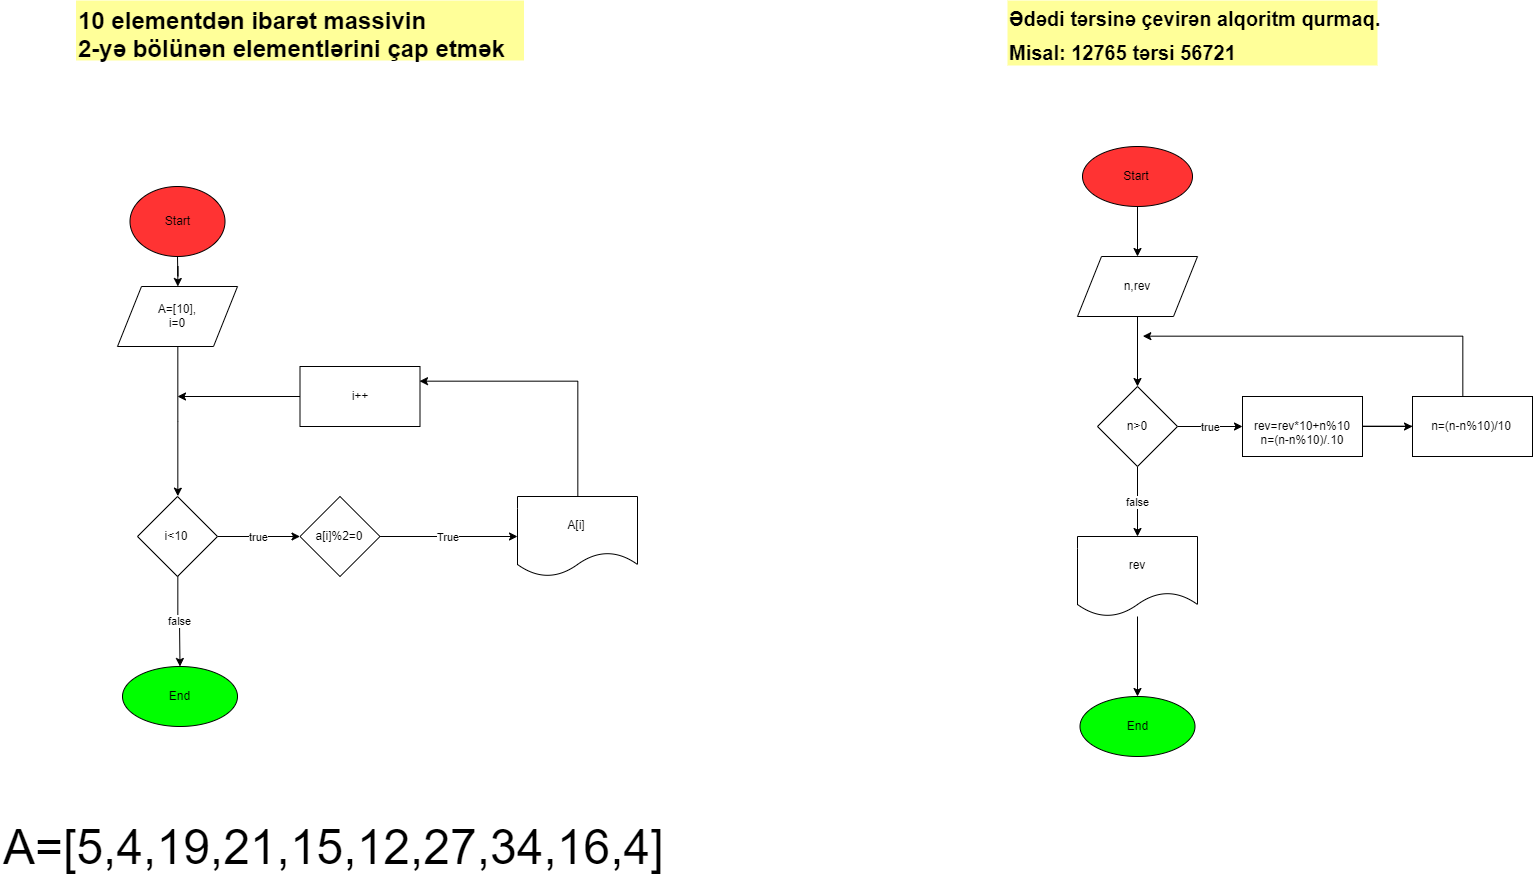

The diagram above was exported from draw.io. Its source (the exported page's mxGraphModel, read from the mxfile embedded in the PNG):
<mxGraphModel dx="1813" dy="947" grid="1" gridSize="10" guides="1" tooltips="1" connect="1" arrows="1" fold="1" page="1" pageScale="1" pageWidth="850" pageHeight="1100" math="0" shadow="0">
  <root>
    <mxCell id="0" />
    <mxCell id="1" parent="0" />
    <mxCell id="Yhk9ZxGZQmQS2O6d588s-3" value="" style="edgeStyle=orthogonalEdgeStyle;rounded=0;orthogonalLoop=1;jettySize=auto;html=1;" edge="1" parent="1" source="Yhk9ZxGZQmQS2O6d588s-1" target="Yhk9ZxGZQmQS2O6d588s-2">
      <mxGeometry relative="1" as="geometry" />
    </mxCell>
    <mxCell id="Yhk9ZxGZQmQS2O6d588s-1" value="Start" style="ellipse;whiteSpace=wrap;html=1;fillColor=#FF3333;" vertex="1" parent="1">
      <mxGeometry x="212.5" y="210" width="95" height="70" as="geometry" />
    </mxCell>
    <mxCell id="Yhk9ZxGZQmQS2O6d588s-5" value="" style="edgeStyle=orthogonalEdgeStyle;rounded=0;orthogonalLoop=1;jettySize=auto;html=1;entryX=0.5;entryY=0;entryDx=0;entryDy=0;" edge="1" parent="1" source="Yhk9ZxGZQmQS2O6d588s-2" target="Yhk9ZxGZQmQS2O6d588s-6">
      <mxGeometry relative="1" as="geometry">
        <mxPoint x="260" y="450" as="targetPoint" />
      </mxGeometry>
    </mxCell>
    <mxCell id="Yhk9ZxGZQmQS2O6d588s-2" value="A=[10],&lt;br&gt;i=0" style="shape=parallelogram;perimeter=parallelogramPerimeter;whiteSpace=wrap;html=1;" vertex="1" parent="1">
      <mxGeometry x="200" y="310" width="120" height="60" as="geometry" />
    </mxCell>
    <mxCell id="Yhk9ZxGZQmQS2O6d588s-7" value="true" style="edgeStyle=orthogonalEdgeStyle;rounded=0;orthogonalLoop=1;jettySize=auto;html=1;" edge="1" parent="1" source="Yhk9ZxGZQmQS2O6d588s-6" target="Yhk9ZxGZQmQS2O6d588s-8">
      <mxGeometry relative="1" as="geometry">
        <mxPoint x="392.5" y="490" as="targetPoint" />
      </mxGeometry>
    </mxCell>
    <mxCell id="Yhk9ZxGZQmQS2O6d588s-13" value="false" style="edgeStyle=orthogonalEdgeStyle;rounded=0;orthogonalLoop=1;jettySize=auto;html=1;" edge="1" parent="1" source="Yhk9ZxGZQmQS2O6d588s-6" target="Yhk9ZxGZQmQS2O6d588s-14">
      <mxGeometry relative="1" as="geometry">
        <mxPoint x="260" y="690" as="targetPoint" />
      </mxGeometry>
    </mxCell>
    <mxCell id="Yhk9ZxGZQmQS2O6d588s-6" value="i&amp;lt;10" style="rhombus;whiteSpace=wrap;html=1;" vertex="1" parent="1">
      <mxGeometry x="220" y="520" width="80" height="80" as="geometry" />
    </mxCell>
    <mxCell id="Yhk9ZxGZQmQS2O6d588s-10" value="True" style="edgeStyle=orthogonalEdgeStyle;rounded=0;orthogonalLoop=1;jettySize=auto;html=1;" edge="1" parent="1" source="Yhk9ZxGZQmQS2O6d588s-8" target="Yhk9ZxGZQmQS2O6d588s-9">
      <mxGeometry relative="1" as="geometry" />
    </mxCell>
    <mxCell id="Yhk9ZxGZQmQS2O6d588s-8" value="a[i]%2=0" style="rhombus;whiteSpace=wrap;html=1;" vertex="1" parent="1">
      <mxGeometry x="382.5" y="520" width="80" height="80" as="geometry" />
    </mxCell>
    <mxCell id="Yhk9ZxGZQmQS2O6d588s-12" style="edgeStyle=orthogonalEdgeStyle;rounded=0;orthogonalLoop=1;jettySize=auto;html=1;entryX=1;entryY=0.25;entryDx=0;entryDy=0;" edge="1" parent="1" source="Yhk9ZxGZQmQS2O6d588s-9" target="Yhk9ZxGZQmQS2O6d588s-11">
      <mxGeometry relative="1" as="geometry">
        <Array as="points">
          <mxPoint x="660" y="405" />
        </Array>
      </mxGeometry>
    </mxCell>
    <mxCell id="Yhk9ZxGZQmQS2O6d588s-9" value="A[i]" style="shape=document;whiteSpace=wrap;html=1;boundedLbl=1;" vertex="1" parent="1">
      <mxGeometry x="600" y="520" width="120" height="80" as="geometry" />
    </mxCell>
    <mxCell id="Yhk9ZxGZQmQS2O6d588s-15" style="edgeStyle=orthogonalEdgeStyle;rounded=0;orthogonalLoop=1;jettySize=auto;html=1;" edge="1" parent="1" source="Yhk9ZxGZQmQS2O6d588s-11">
      <mxGeometry relative="1" as="geometry">
        <mxPoint x="260" y="420" as="targetPoint" />
      </mxGeometry>
    </mxCell>
    <mxCell id="Yhk9ZxGZQmQS2O6d588s-11" value="i++" style="rounded=0;whiteSpace=wrap;html=1;" vertex="1" parent="1">
      <mxGeometry x="382.5" y="390" width="120" height="60" as="geometry" />
    </mxCell>
    <mxCell id="Yhk9ZxGZQmQS2O6d588s-14" value="End" style="ellipse;whiteSpace=wrap;html=1;fillColor=#00FF00;" vertex="1" parent="1">
      <mxGeometry x="205" y="690" width="115" height="60" as="geometry" />
    </mxCell>
    <mxCell id="Yhk9ZxGZQmQS2O6d588s-16" value="&lt;font style=&quot;font-size: 24px&quot;&gt;&lt;b&gt;10 elementdən ibarət massivin &lt;br&gt;2-yə bölünən elementlərini çap etmək&lt;/b&gt;&lt;/font&gt;" style="text;html=1;fillColor=#FFFF99;" vertex="1" parent="1">
      <mxGeometry x="158.5" y="24" width="448" height="60" as="geometry" />
    </mxCell>
    <mxCell id="Yhk9ZxGZQmQS2O6d588s-19" style="edgeStyle=orthogonalEdgeStyle;rounded=0;orthogonalLoop=1;jettySize=auto;html=1;" edge="1" parent="1" source="Yhk9ZxGZQmQS2O6d588s-18" target="Yhk9ZxGZQmQS2O6d588s-20">
      <mxGeometry relative="1" as="geometry">
        <mxPoint x="1220" y="280" as="targetPoint" />
      </mxGeometry>
    </mxCell>
    <mxCell id="Yhk9ZxGZQmQS2O6d588s-18" value="Start" style="ellipse;whiteSpace=wrap;html=1;fillColor=#FF3333;" vertex="1" parent="1">
      <mxGeometry x="1165" y="170" width="110" height="60" as="geometry" />
    </mxCell>
    <mxCell id="Yhk9ZxGZQmQS2O6d588s-23" style="edgeStyle=orthogonalEdgeStyle;rounded=0;orthogonalLoop=1;jettySize=auto;html=1;" edge="1" parent="1" source="Yhk9ZxGZQmQS2O6d588s-20" target="Yhk9ZxGZQmQS2O6d588s-24">
      <mxGeometry relative="1" as="geometry">
        <mxPoint x="1220" y="390" as="targetPoint" />
      </mxGeometry>
    </mxCell>
    <mxCell id="Yhk9ZxGZQmQS2O6d588s-20" value="n,rev" style="shape=parallelogram;perimeter=parallelogramPerimeter;whiteSpace=wrap;html=1;" vertex="1" parent="1">
      <mxGeometry x="1160" y="280" width="120" height="60" as="geometry" />
    </mxCell>
    <mxCell id="Yhk9ZxGZQmQS2O6d588s-25" value="true" style="edgeStyle=orthogonalEdgeStyle;rounded=0;orthogonalLoop=1;jettySize=auto;html=1;" edge="1" parent="1" source="Yhk9ZxGZQmQS2O6d588s-24" target="Yhk9ZxGZQmQS2O6d588s-26">
      <mxGeometry relative="1" as="geometry">
        <mxPoint x="1335" y="450" as="targetPoint" />
      </mxGeometry>
    </mxCell>
    <mxCell id="Yhk9ZxGZQmQS2O6d588s-28" value="false" style="edgeStyle=orthogonalEdgeStyle;rounded=0;orthogonalLoop=1;jettySize=auto;html=1;" edge="1" parent="1" source="Yhk9ZxGZQmQS2O6d588s-24" target="Yhk9ZxGZQmQS2O6d588s-29">
      <mxGeometry relative="1" as="geometry">
        <mxPoint x="1220" y="540" as="targetPoint" />
      </mxGeometry>
    </mxCell>
    <mxCell id="Yhk9ZxGZQmQS2O6d588s-24" value="n&amp;gt;0" style="rhombus;whiteSpace=wrap;html=1;" vertex="1" parent="1">
      <mxGeometry x="1180" y="410" width="80" height="80" as="geometry" />
    </mxCell>
    <mxCell id="Yhk9ZxGZQmQS2O6d588s-27" style="edgeStyle=orthogonalEdgeStyle;rounded=0;orthogonalLoop=1;jettySize=auto;html=1;" edge="1" parent="1" source="Yhk9ZxGZQmQS2O6d588s-26">
      <mxGeometry relative="1" as="geometry">
        <mxPoint x="1225" y="360" as="targetPoint" />
        <Array as="points">
          <mxPoint x="1545" y="450" />
          <mxPoint x="1545" y="360" />
        </Array>
      </mxGeometry>
    </mxCell>
    <mxCell id="Yhk9ZxGZQmQS2O6d588s-32" style="edgeStyle=orthogonalEdgeStyle;rounded=0;orthogonalLoop=1;jettySize=auto;html=1;" edge="1" parent="1" source="Yhk9ZxGZQmQS2O6d588s-26" target="Yhk9ZxGZQmQS2O6d588s-33">
      <mxGeometry relative="1" as="geometry">
        <mxPoint x="1495" y="450" as="targetPoint" />
      </mxGeometry>
    </mxCell>
    <mxCell id="Yhk9ZxGZQmQS2O6d588s-26" value="&lt;br&gt;rev=rev*10+n%10&lt;br&gt;n=(n-n%10)/.10" style="rounded=0;whiteSpace=wrap;html=1;" vertex="1" parent="1">
      <mxGeometry x="1325" y="420" width="120" height="60" as="geometry" />
    </mxCell>
    <mxCell id="Yhk9ZxGZQmQS2O6d588s-30" style="edgeStyle=orthogonalEdgeStyle;rounded=0;orthogonalLoop=1;jettySize=auto;html=1;" edge="1" parent="1" source="Yhk9ZxGZQmQS2O6d588s-29" target="Yhk9ZxGZQmQS2O6d588s-31">
      <mxGeometry relative="1" as="geometry">
        <mxPoint x="1220" y="710" as="targetPoint" />
      </mxGeometry>
    </mxCell>
    <mxCell id="Yhk9ZxGZQmQS2O6d588s-29" value="rev" style="shape=document;whiteSpace=wrap;html=1;boundedLbl=1;" vertex="1" parent="1">
      <mxGeometry x="1160" y="560" width="120" height="80" as="geometry" />
    </mxCell>
    <mxCell id="Yhk9ZxGZQmQS2O6d588s-31" value="End" style="ellipse;whiteSpace=wrap;html=1;fillColor=#00FF00;" vertex="1" parent="1">
      <mxGeometry x="1162.5" y="720" width="115" height="60" as="geometry" />
    </mxCell>
    <mxCell id="Yhk9ZxGZQmQS2O6d588s-33" value="n=(n-n%10)/10" style="rounded=0;whiteSpace=wrap;html=1;" vertex="1" parent="1">
      <mxGeometry x="1495" y="420" width="120" height="60" as="geometry" />
    </mxCell>
    <mxCell id="Yhk9ZxGZQmQS2O6d588s-35" value="&lt;font style=&quot;font-size: 24px&quot;&gt;&lt;b&gt;&lt;sup&gt;Ədədi tərsinə çevirən alqoritm qurmaq. &lt;br&gt;Misal: 12765 tərsi 56721&lt;/sup&gt;&lt;/b&gt;&lt;/font&gt;" style="text;html=1;fillColor=#FFFF99;" vertex="1" parent="1">
      <mxGeometry x="1090" y="24" width="370" height="65" as="geometry" />
    </mxCell>
    <mxCell id="Yhk9ZxGZQmQS2O6d588s-38" value="&lt;span style=&quot;font-size: 48px&quot;&gt;A=[5,4,19,21,15,12,27,34,16,4]&lt;/span&gt;" style="text;html=1;resizable=0;points=[];autosize=1;align=left;verticalAlign=top;spacingTop=-4;" vertex="1" parent="1">
      <mxGeometry x="83.5" y="840" width="680" height="30" as="geometry" />
    </mxCell>
  </root>
</mxGraphModel>